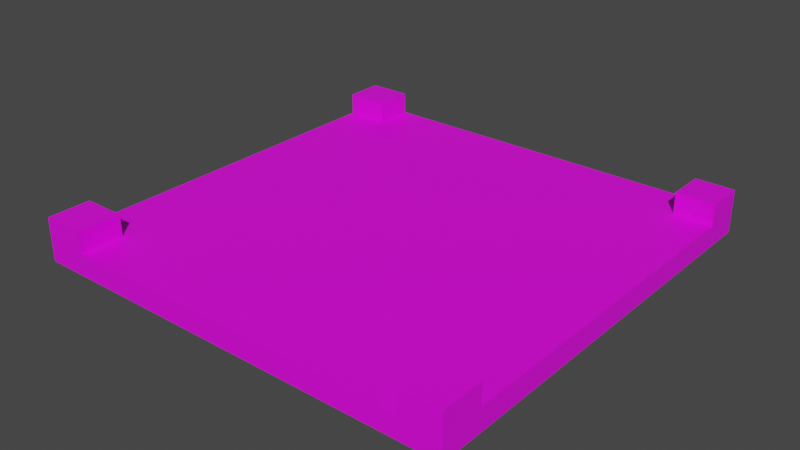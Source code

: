 # Source: Street2.blend  (saved by Blender 3.6.13; exported with 4.5.12 LTS)
import bpy
from mathutils import Matrix  # noqa: F401  (used for matrix-valued properties, if any)

bpy.ops.wm.read_factory_settings(use_empty=True)
scene = bpy.context.scene
scene.name = 'Scene'

# ---- collections
col_collection = bpy.data.collections.new('Collection'); scene.collection.children.link(col_collection)

# ---- images (referenced by path relative to the original .blend; pixels are not part of the script)
import os
ASSET_DIR = os.environ.get("B2B_ASSET_DIR", "")  # directory of the original .blend (textures are referenced by path, not embedded)
HERE = os.path.dirname(os.path.abspath(__file__))  # packed textures are extracted next to this script under _unpacked/

def load_image(name, relpath, width, height, colorspace="sRGB"):
    """Load a texture the original file referenced (path relative to the .blend, or extracted next to this script)."""
    p = next((c for c in (os.path.join(HERE, relpath), os.path.join(ASSET_DIR, relpath)) if relpath and os.path.exists(c)), "")
    if p:
        img = bpy.data.images.load(p, check_existing=True)
        img.name = name
    else:  # same state as the original file: an image datablock whose file is absent (Cycles renders it pink)
        img = bpy.data.images.new(name, width, height)
        img.source = "FILE"
        img.filepath = "//" + (relpath or name)
    img.colorspace_settings.name = colorspace
    return img
img_street2_base_color = load_image('Street2 Base Color', 'Street2 Base Color.png', 1024, 1024, 'sRGB')

# ---- materials (node trees are filled in below, after node groups)
mat_material_001 = bpy.data.materials.new('Material.001')
mat_material_001.use_transparent_shadow = False

# ---- material node trees
mat_material_001.use_nodes = True; mat_material_001.node_tree.nodes.clear()
_N = mat_material_001.node_tree.nodes; _L = mat_material_001.node_tree.links
n0 = _N.new('ShaderNodeBsdfPrincipled'); n0.name = 'Principled BSDF'; n0.location = (10, 300)
n0.distribution = 'GGX'
n0.subsurface_method = 'RANDOM_WALK_SKIN'
n0.inputs[3].default_value = 1.45
n0.inputs[27].default_value = (0.0, 0.0, 0.0, 1.0)
n0.inputs[28].default_value = 1.0
n1 = _N.new('ShaderNodeOutputMaterial'); n1.name = 'Material Output'; n1.location = (300, 300)
n2 = _N.new('ShaderNodeTexImage'); n2.name = 'Image Texture'; n2.location = (-280, 271)
n2.image = img_street2_base_color
_L.new(n0.outputs[0], n1.inputs[0])
_L.new(n2.outputs[0], n0.inputs[0])
n1.is_active_output = True

# ---- world
world_world = bpy.data.worlds.new('World'); scene.world = world_world
world_world.use_nodes = True; world_world.node_tree.nodes.clear()
_N = world_world.node_tree.nodes; _L = world_world.node_tree.links
n0 = _N.new('ShaderNodeOutputWorld'); n0.name = 'World Output'; n0.location = (300, 300)
n1 = _N.new('ShaderNodeBackground'); n1.name = 'Background'; n1.location = (10, 300)
n1.inputs[0].default_value = (0.05088, 0.05088, 0.05088, 1.0)
_L.new(n1.outputs[0], n0.inputs[0])
n0.is_active_output = True
world_world.color = (0.05088, 0.05088, 0.05088)
world_world.use_sun_shadow = False
world_world.sun_shadow_jitter_overblur = 0.0

# ---- meshes
me_cube_002 = bpy.data.meshes.new('Cube.002')
me_cube_002.from_pydata([(-1.005, -1.005, 0.002514), (-1.005, -1.005, 0.2025), (-1.005, 0.9945, 0.002514), (-1.005, 0.9945, 0.2025), (0.9945, -1.005, 0.002514), (0.9945, -1.005, 0.2025), (0.9945, 0.9945, 0.002514), (0.9945, 0.9945, 0.2025), (-1.005, -0.8055, 0.002514), (-1.005, -0.8055, 0.2025), (0.9945, -0.8055, 0.002514), (0.9945, -0.8055, 0.2025), (-1.005, 0.8145, 0.2025), (0.9945, 0.8145, 0.002514), (-1.005, 0.8145, 0.002514), (0.9945, 0.8145, 0.2025), (-0.8055, 0.9945, 0.002514), (-0.8055, 0.9945, 0.2025), (-0.8055, -1.005, 0.002514), (-0.8055, -1.005, 0.2025), (-0.8055, -0.8055, 0.2025), (-0.8055, -0.8055, 0.002514), (-0.8055, 0.8145, 0.002514), (-0.8055, 0.8145, 0.2025), (0.8145, 0.9945, 0.2025), (0.8145, -1.005, 0.002514), (0.8145, -0.8055, 0.2025), (0.8145, 0.8145, 0.2025), (0.8145, 0.9945, 0.002514), (0.8145, -1.005, 0.2025), (0.8145, -0.8055, 0.002514), (0.8145, 0.8145, 0.002514), (0.9945, 0.8145, 0.1025), (0.9945, -0.8055, 0.1025), (0.8145, -0.8055, 0.1025), (-1.005, -0.8055, 0.1025), (-1.005, 0.8145, 0.1025), (0.8145, 0.8145, 0.1025), (0.8145, -1.005, 0.1025), (-0.8055, -1.005, 0.1025), (-0.8055, -0.8055, 0.1025), (-0.8055, 0.8145, 0.1025), (-0.8055, 0.9945, 0.1025), (0.8145, 0.9945, 0.1025)], [], [(14, 36, 12, 3, 2), (28, 43, 24, 7, 6), (10, 33, 11, 5, 4), (18, 39, 19, 1, 0), (30, 10, 4, 25), (20, 9, 1, 19), (15, 27, 37, 32), (31, 13, 10, 30), (0, 1, 9, 35, 8), (6, 7, 15, 32, 13), (28, 6, 13, 31), (17, 3, 12, 23), (17, 23, 41, 42), (2, 16, 22, 14), (14, 22, 21, 8), (29, 26, 34, 38), (9, 20, 40, 35), (8, 21, 18, 0), (2, 3, 17, 42, 16), (4, 5, 29, 38, 25), (11, 26, 29, 5), (23, 12, 36, 41), (7, 24, 27, 15), (16, 28, 31, 22), (22, 31, 30, 21), (21, 30, 25, 18), (41, 36, 35, 40), (43, 42, 41, 37), (37, 41, 40, 34), (34, 40, 39, 38), (32, 37, 34, 33), (26, 11, 33, 34), (20, 19, 39, 40), (27, 24, 43, 37), (13, 32, 33, 10), (8, 35, 36, 14), (25, 38, 39, 18), (16, 42, 43, 28)])
me_cube_002.polygons.foreach_set('use_smooth', [True] * 38)
_k = set([(0, 1), (0, 8), (0, 18), (1, 9), (1, 19), (2, 3), (2, 14), (2, 16), (3, 12), (3, 17), (4, 5), (4, 10), (4, 25), (5, 11), (5, 29), (6, 7), (6, 13), (6, 28), (7, 15), (7, 24), (8, 14), (9, 20), (9, 35), (10, 13), (11, 26), (11, 33), (12, 23), (12, 36), (15, 27), (15, 32), (16, 28), (17, 23), (17, 42), (18, 25), (19, 20), (19, 39), (20, 40), (23, 41), (24, 27), (24, 43), (26, 29), (26, 34), (27, 37), (29, 38), (32, 33), (32, 37), (33, 34), (34, 38), (35, 36), (35, 40), (36, 41), (37, 43), (38, 39), (39, 40), (41, 42), (42, 43)])
me_cube_002.attributes.new('sharp_edge', 'BOOLEAN', 'EDGE').data.foreach_set('value', [ (min(e.vertices), max(e.vertices)) in _k for e in me_cube_002.edges])
_uv = me_cube_002.uv_layers.new(name='UVMap')
_uv.uv.foreach_set('vector', [0.65, 0.045, 0.625, 0.045, 0.6, 0.045, 0.6, 3.575e-09, 0.65, 1.39e-09, 0.55, 0.045, 0.525, 0.045, 0.5, 0.045, 0.5, 7.947e-09, 0.55, 5.761e-09, 0.7, 0.05, 0.675, 0.05, 0.65, 0.05, 0.65, 1.39e-09, 0.7, -7.957e-10, 0.6, 0.05, 0.575, 0.05, 0.55, 0.05, 0.55, 5.761e-09, 0.6, 3.575e-09, 0.05, 0.455, 0.05, 0.5, 2.186e-08, 0.5, 1.989e-08, 0.455, 0.55, 0.55, 0.5, 0.55, 0.5, 0.5, 0.55, 0.5, 0.62, 0.545, 0.62, 0.5, 0.645, 0.5, 0.645, 0.545, 0.455, 0.455, 0.455, 0.5, 0.05, 0.5, 0.05, 0.455, 0.65, 0.5, 0.6, 0.5, 0.6, 0.45, 0.625, 0.45, 0.65, 0.45, 0.7, 0.5, 0.65, 0.5, 0.65, 0.455, 0.675, 0.455, 0.7, 0.455, 0.5, 0.455, 0.5, 0.5, 0.455, 0.5, 0.455, 0.455, 0.595, 0.5, 0.595, 0.55, 0.55, 0.55, 0.55, 0.5, 0.57, 0.645, 0.57, 0.6, 0.595, 0.6, 0.595, 0.645, 0.5, -2.186e-08, 0.5, 0.05, 0.455, 0.05, 0.455, -1.989e-08, 0.455, -1.989e-08, 0.455, 0.05, 0.05, 0.05, 0.05, -2.186e-09, 0.545, 0.6, 0.545, 0.55, 0.57, 0.55, 0.57, 0.6, 0.57, 0.6, 0.57, 0.55, 0.595, 0.55, 0.595, 0.6, 0.05, -2.186e-09, 0.05, 0.05, 2.186e-09, 0.05, 0.0, 0.0, 0.55, 0.5, 0.5, 0.5, 0.5, 0.45, 0.525, 0.45, 0.55, 0.45, 0.6, 0.5, 0.55, 0.5, 0.55, 0.455, 0.575, 0.455, 0.6, 0.455, 0.545, 0.6, 0.5, 0.6, 0.5, 0.55, 0.545, 0.55, 0.595, 0.55, 0.595, 0.5, 0.62, 0.5, 0.62, 0.55, 0.545, 0.6, 0.545, 0.645, 0.5, 0.645, 0.5, 0.6, 0.5, 0.05, 0.5, 0.455, 0.455, 0.455, 0.455, 0.05, 0.455, 0.05, 0.455, 0.455, 0.05, 0.455, 0.05, 0.05, 0.05, 0.05, 0.05, 0.455, 1.989e-08, 0.455, 2.186e-09, 0.05, 0.045, 0.55, 0.045, 0.5, 0.45, 0.5, 0.45, 0.55, 1.786e-08, 0.955, 3.556e-08, 0.55, 0.045, 0.55, 0.045, 0.955, 0.045, 0.955, 0.045, 0.55, 0.45, 0.55, 0.45, 0.955, 0.45, 0.955, 0.45, 0.55, 0.5, 0.55, 0.5, 0.955, 0.045, 1.0, 0.045, 0.955, 0.45, 0.955, 0.45, 1.0, 0.545, 0.645, 0.545, 0.6, 0.57, 0.6, 0.57, 0.645, 0.595, 0.6, 0.595, 0.55, 0.62, 0.55, 0.62, 0.6, 0.595, 0.645, 0.595, 0.6, 0.62, 0.6, 0.62, 0.645, 0.7, 0.455, 0.675, 0.455, 0.675, 0.05, 0.7, 0.05, 0.65, 0.45, 0.625, 0.45, 0.625, 0.045, 0.65, 0.045, 0.6, 0.455, 0.575, 0.455, 0.575, 0.05, 0.6, 0.05, 0.55, 0.45, 0.525, 0.45, 0.525, 0.045, 0.55, 0.045])
me_cube_002.materials.append(mat_material_001)
me_cube_002.update()
me_cube_002.normals_split_custom_set([tuple(v) for v in zip(*[iter([-1.0, 0.0, 0.0, -1.0, 0.0, 0.0, -1.0, 0.0, 0.0, -1.0, 0.0, 0.0, -1.0, 0.0, 0.0, 0.0, 1.0, 0.0, 0.0, 1.0, 0.0, 0.0, 1.0, 0.0, 0.0, 1.0, 0.0, 0.0, 1.0, 0.0, 1.0, 0.0, 0.0, 1.0, 0.0, 0.0, 1.0, 0.0, 0.0, 1.0, 0.0, 0.0, 1.0, 0.0, 0.0, 0.0, -1.0, 0.0, 0.0, -1.0, 0.0, 0.0, -1.0, 0.0, 0.0, -1.0, 0.0, 0.0, -1.0, 0.0, 0.0, 0.0, -1.0, 0.0, 0.0, -1.0, 0.0, 0.0, -1.0, 0.0, 0.0, -1.0, 0.0, 0.0, 1.0, 0.0, 0.0, 1.0, 0.0, 0.0, 1.0, 0.0, 0.0, 1.0, 0.0, -1.0, 0.0, 0.0, -1.0, 0.0, 0.0, -1.0, 0.0, 0.0, -1.0, 0.0, 0.0, 0.0, -1.0, 0.0, 0.0, -1.0, 0.0, 0.0, -1.0, 0.0, 0.0, -1.0, -1.0, 0.0, 0.0, -1.0, 0.0, 0.0, -1.0, 0.0, 0.0, -1.0, 0.0, 0.0, -1.0, 0.0, 0.0, 1.0, 0.0, 0.0, 1.0, 0.0, 0.0, 1.0, 0.0, 0.0, 1.0, 0.0, 0.0, 1.0, 0.0, 0.0, 0.0, 0.0, -1.0, 0.0, 0.0, -1.0, 0.0, 0.0, -1.0, 0.0, 0.0, -1.0, 0.0, 0.0, 1.0, 0.0, 0.0, 1.0, 0.0, 0.0, 1.0, 0.0, 0.0, 1.0, 1.0, 0.0, 0.0, 1.0, 0.0, 0.0, 1.0, 0.0, 0.0, 1.0, 0.0, 0.0, 0.0, 0.0, -1.0, 0.0, 0.0, -1.0, 0.0, 0.0, -1.0, 0.0, 0.0, -1.0, 0.0, 0.0, -1.0, 0.0, 0.0, -1.0, 0.0, 0.0, -1.0, 0.0, 0.0, -1.0, -1.0, 0.0, 0.0, -1.0, 0.0, 0.0, -1.0, 0.0, 0.0, -1.0, 0.0, 0.0, 0.0, 1.0, 0.0, 0.0, 1.0, 0.0, 0.0, 1.0, 0.0, 0.0, 1.0, 0.0, 0.0, 0.0, -1.0, 0.0, 0.0, -1.0, 0.0, 0.0, -1.0, 0.0, 0.0, -1.0, 0.0, 1.0, 0.0, 0.0, 1.0, 0.0, 0.0, 1.0, 0.0, 0.0, 1.0, 0.0, 0.0, 1.0, 0.0, 0.0, -1.0, 0.0, 0.0, -1.0, 0.0, 0.0, -1.0, 0.0, 0.0, -1.0, 0.0, 0.0, -1.0, 0.0, 0.0, 0.0, 1.0, 0.0, 0.0, 1.0, 0.0, 0.0, 1.0, 0.0, 0.0, 1.0, 0.0, -1.0, 0.0, 0.0, -1.0, 0.0, 0.0, -1.0, 0.0, 0.0, -1.0, 0.0, 0.0, 0.0, 1.0, 0.0, 0.0, 1.0, 0.0, 0.0, 1.0, 0.0, 0.0, 1.0, 0.0, 0.0, -1.0, 0.0, 0.0, -1.0, 0.0, 0.0, -1.0, 0.0, 0.0, -1.0, 0.0, 0.0, -1.0, 0.0, 0.0, -1.0, 0.0, 0.0, -1.0, 0.0, 0.0, -1.0, 0.0, 0.0, -1.0, 0.0, 0.0, -1.0, 0.0, 0.0, -1.0, 0.0, 0.0, -1.0, 0.0, 0.0, 1.0, 0.0, 0.0, 1.0, 0.0, 0.0, 1.0, 0.0, 0.0, 1.0, 0.0, 0.0, 1.0, 0.0, 0.0, 1.0, 0.0, 0.0, 1.0, 0.0, 0.0, 1.0, 0.0, 0.0, 1.0, 0.0, 0.0, 1.0, 0.0, 0.0, 1.0, 0.0, 0.0, 1.0, 0.0, 0.0, 1.0, 0.0, 0.0, 1.0, 0.0, 0.0, 1.0, 0.0, 0.0, 1.0, 0.0, 0.0, 1.0, 0.0, 0.0, 1.0, 0.0, 0.0, 1.0, 0.0, 0.0, 1.0, 0.0, 1.0, 0.0, 0.0, 1.0, 0.0, 0.0, 1.0, 0.0, 0.0, 1.0, 0.0, 1.0, 0.0, 0.0, 1.0, 0.0, 0.0, 1.0, 0.0, 0.0, 1.0, 0.0, 0.0, -1.0, 0.0, 0.0, -1.0, 0.0, 0.0, -1.0, 0.0, 0.0, -1.0, 0.0, 0.0, 1.0, 0.0, 0.0, 1.0, 0.0, 0.0, 1.0, 0.0, 0.0, 1.0, 0.0, 0.0, -1.0, 0.0, 0.0, -1.0, 0.0, 0.0, -1.0, 0.0, 0.0, -1.0, 0.0, 0.0, 0.0, -1.0, 0.0, 0.0, -1.0, 0.0, 0.0, -1.0, 0.0, 0.0, -1.0, 0.0, 0.0, 1.0, 0.0, 0.0, 1.0, 0.0, 0.0, 1.0, 0.0, 0.0, 1.0, 0.0])] * 3)])

# ---- objects
ob_street2 = bpy.data.objects.new('Street2', me_cube_002)

# ---- transforms, parenting, visibility, modifiers, constraints
ob_street2.location = (-4.547e-13, 0.0, -7.451e-09)
ob_street2.rotation_euler = (-1.629e-07, 0.0, 0.0)
ob_street2.color = (0.8, 0.8, 0.8, 1.0)

# ---- collection membership
col_collection.objects.link(ob_street2)

# ---- scene / render settings (as saved in the file)
scene.frame_start = 1; scene.frame_end = 250; scene.frame_set(1)
scene.render.engine = 'BLENDER_EEVEE_NEXT'
scene.cycles.sampling_pattern = 'TABULATED_SOBOL'
scene.view_settings.view_transform = 'Filmic'
bpy.context.view_layer.update()

# ---- added for rendering (the .blend has no active camera and no usable light): camera, sun
cam_auto = bpy.data.cameras.new('AutoCamera')
cam_auto.lens = 50.0
cam_auto.sensor_width = 36.0
cam_auto.clip_end = 1000.0
ob_auto_camera = bpy.data.objects.new('AutoCamera', cam_auto)
scene.collection.objects.link(ob_auto_camera)
ob_auto_camera.location = (2.61801, -3.15361, 2.20129)
ob_auto_camera.rotation_euler = (1.09748, -7.21219e-08, 0.694738)
scene.camera = ob_auto_camera
light_auto_sun = bpy.data.lights.new('AutoSun', 'SUN')
light_auto_sun.energy = 3.0
light_auto_sun.angle = 0.0523599
ob_auto_sun = bpy.data.objects.new('AutoSun', light_auto_sun)
scene.collection.objects.link(ob_auto_sun)
ob_auto_sun.rotation_euler = (0.872665, 0.174533, 0.523599)
bpy.context.view_layer.update()
